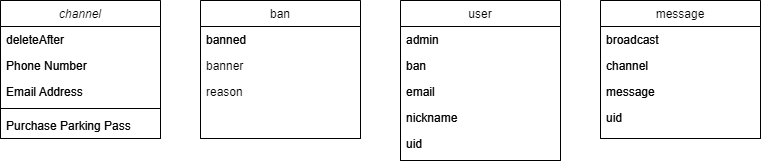

The diagram above was exported from draw.io. Its source (the exported page's mxGraphModel, read from the mxfile embedded in the PNG):
<mxGraphModel dx="1662" dy="762" grid="1" gridSize="10" guides="1" tooltips="1" connect="1" arrows="1" fold="1" page="1" pageScale="1" pageWidth="827" pageHeight="1169" math="0" shadow="0">
  <root>
    <mxCell id="WIyWlLk6GJQsqaUBKTNV-0" />
    <mxCell id="WIyWlLk6GJQsqaUBKTNV-1" parent="WIyWlLk6GJQsqaUBKTNV-0" />
    <mxCell id="zkfFHV4jXpPFQw0GAbJ--0" value="channel" style="swimlane;fontStyle=2;align=center;verticalAlign=top;childLayout=stackLayout;horizontal=1;startSize=26;horizontalStack=0;resizeParent=1;resizeLast=0;collapsible=1;marginBottom=0;rounded=0;shadow=0;strokeWidth=1;" parent="WIyWlLk6GJQsqaUBKTNV-1" vertex="1">
      <mxGeometry x="80" y="120" width="160" height="138" as="geometry">
        <mxRectangle x="70" y="130" width="160" height="26" as="alternateBounds" />
      </mxGeometry>
    </mxCell>
    <mxCell id="zkfFHV4jXpPFQw0GAbJ--1" value="deleteAfter" style="text;align=left;verticalAlign=top;spacingLeft=4;spacingRight=4;overflow=hidden;rotatable=0;points=[[0,0.5],[1,0.5]];portConstraint=eastwest;" parent="zkfFHV4jXpPFQw0GAbJ--0" vertex="1">
      <mxGeometry y="26" width="160" height="26" as="geometry" />
    </mxCell>
    <mxCell id="zkfFHV4jXpPFQw0GAbJ--2" value="Phone Number" style="text;align=left;verticalAlign=top;spacingLeft=4;spacingRight=4;overflow=hidden;rotatable=0;points=[[0,0.5],[1,0.5]];portConstraint=eastwest;rounded=0;shadow=0;html=0;" parent="zkfFHV4jXpPFQw0GAbJ--0" vertex="1">
      <mxGeometry y="52" width="160" height="26" as="geometry" />
    </mxCell>
    <mxCell id="zkfFHV4jXpPFQw0GAbJ--3" value="Email Address" style="text;align=left;verticalAlign=top;spacingLeft=4;spacingRight=4;overflow=hidden;rotatable=0;points=[[0,0.5],[1,0.5]];portConstraint=eastwest;rounded=0;shadow=0;html=0;" parent="zkfFHV4jXpPFQw0GAbJ--0" vertex="1">
      <mxGeometry y="78" width="160" height="26" as="geometry" />
    </mxCell>
    <mxCell id="zkfFHV4jXpPFQw0GAbJ--4" value="" style="line;html=1;strokeWidth=1;align=left;verticalAlign=middle;spacingTop=-1;spacingLeft=3;spacingRight=3;rotatable=0;labelPosition=right;points=[];portConstraint=eastwest;" parent="zkfFHV4jXpPFQw0GAbJ--0" vertex="1">
      <mxGeometry y="104" width="160" height="8" as="geometry" />
    </mxCell>
    <mxCell id="zkfFHV4jXpPFQw0GAbJ--5" value="Purchase Parking Pass" style="text;align=left;verticalAlign=top;spacingLeft=4;spacingRight=4;overflow=hidden;rotatable=0;points=[[0,0.5],[1,0.5]];portConstraint=eastwest;" parent="zkfFHV4jXpPFQw0GAbJ--0" vertex="1">
      <mxGeometry y="112" width="160" height="26" as="geometry" />
    </mxCell>
    <mxCell id="zkfFHV4jXpPFQw0GAbJ--6" value="message" style="swimlane;fontStyle=0;align=center;verticalAlign=top;childLayout=stackLayout;horizontal=1;startSize=26;horizontalStack=0;resizeParent=1;resizeLast=0;collapsible=1;marginBottom=0;rounded=0;shadow=0;strokeWidth=1;" parent="WIyWlLk6GJQsqaUBKTNV-1" vertex="1">
      <mxGeometry x="680" y="120" width="160" height="138" as="geometry">
        <mxRectangle x="130" y="380" width="160" height="26" as="alternateBounds" />
      </mxGeometry>
    </mxCell>
    <mxCell id="zkfFHV4jXpPFQw0GAbJ--7" value="broadcast" style="text;align=left;verticalAlign=top;spacingLeft=4;spacingRight=4;overflow=hidden;rotatable=0;points=[[0,0.5],[1,0.5]];portConstraint=eastwest;" parent="zkfFHV4jXpPFQw0GAbJ--6" vertex="1">
      <mxGeometry y="26" width="160" height="26" as="geometry" />
    </mxCell>
    <mxCell id="zkfFHV4jXpPFQw0GAbJ--8" value="channel" style="text;align=left;verticalAlign=top;spacingLeft=4;spacingRight=4;overflow=hidden;rotatable=0;points=[[0,0.5],[1,0.5]];portConstraint=eastwest;rounded=0;shadow=0;html=0;" parent="zkfFHV4jXpPFQw0GAbJ--6" vertex="1">
      <mxGeometry y="52" width="160" height="26" as="geometry" />
    </mxCell>
    <mxCell id="zkfFHV4jXpPFQw0GAbJ--11" value="message" style="text;align=left;verticalAlign=top;spacingLeft=4;spacingRight=4;overflow=hidden;rotatable=0;points=[[0,0.5],[1,0.5]];portConstraint=eastwest;" parent="zkfFHV4jXpPFQw0GAbJ--6" vertex="1">
      <mxGeometry y="78" width="160" height="26" as="geometry" />
    </mxCell>
    <mxCell id="_Jbv3V0TY-glQRItdwDT-4" value="uid" style="text;align=left;verticalAlign=top;spacingLeft=4;spacingRight=4;overflow=hidden;rotatable=0;points=[[0,0.5],[1,0.5]];portConstraint=eastwest;" parent="zkfFHV4jXpPFQw0GAbJ--6" vertex="1">
      <mxGeometry y="104" width="160" height="26" as="geometry" />
    </mxCell>
    <mxCell id="zkfFHV4jXpPFQw0GAbJ--17" value="user" style="swimlane;fontStyle=0;align=center;verticalAlign=top;childLayout=stackLayout;horizontal=1;startSize=26;horizontalStack=0;resizeParent=1;resizeLast=0;collapsible=1;marginBottom=0;rounded=0;shadow=0;strokeWidth=1;" parent="WIyWlLk6GJQsqaUBKTNV-1" vertex="1">
      <mxGeometry x="480" y="120" width="160" height="160" as="geometry">
        <mxRectangle x="550" y="140" width="160" height="26" as="alternateBounds" />
      </mxGeometry>
    </mxCell>
    <mxCell id="zkfFHV4jXpPFQw0GAbJ--18" value="admin" style="text;align=left;verticalAlign=top;spacingLeft=4;spacingRight=4;overflow=hidden;rotatable=0;points=[[0,0.5],[1,0.5]];portConstraint=eastwest;" parent="zkfFHV4jXpPFQw0GAbJ--17" vertex="1">
      <mxGeometry y="26" width="160" height="26" as="geometry" />
    </mxCell>
    <mxCell id="zkfFHV4jXpPFQw0GAbJ--19" value="ban" style="text;align=left;verticalAlign=top;spacingLeft=4;spacingRight=4;overflow=hidden;rotatable=0;points=[[0,0.5],[1,0.5]];portConstraint=eastwest;rounded=0;shadow=0;html=0;" parent="zkfFHV4jXpPFQw0GAbJ--17" vertex="1">
      <mxGeometry y="52" width="160" height="26" as="geometry" />
    </mxCell>
    <mxCell id="zkfFHV4jXpPFQw0GAbJ--20" value="email" style="text;align=left;verticalAlign=top;spacingLeft=4;spacingRight=4;overflow=hidden;rotatable=0;points=[[0,0.5],[1,0.5]];portConstraint=eastwest;rounded=0;shadow=0;html=0;" parent="zkfFHV4jXpPFQw0GAbJ--17" vertex="1">
      <mxGeometry y="78" width="160" height="26" as="geometry" />
    </mxCell>
    <mxCell id="zkfFHV4jXpPFQw0GAbJ--21" value="nickname" style="text;align=left;verticalAlign=top;spacingLeft=4;spacingRight=4;overflow=hidden;rotatable=0;points=[[0,0.5],[1,0.5]];portConstraint=eastwest;rounded=0;shadow=0;html=0;" parent="zkfFHV4jXpPFQw0GAbJ--17" vertex="1">
      <mxGeometry y="104" width="160" height="26" as="geometry" />
    </mxCell>
    <mxCell id="zkfFHV4jXpPFQw0GAbJ--22" value="uid" style="text;align=left;verticalAlign=top;spacingLeft=4;spacingRight=4;overflow=hidden;rotatable=0;points=[[0,0.5],[1,0.5]];portConstraint=eastwest;rounded=0;shadow=0;html=0;" parent="zkfFHV4jXpPFQw0GAbJ--17" vertex="1">
      <mxGeometry y="130" width="160" height="30" as="geometry" />
    </mxCell>
    <mxCell id="_Jbv3V0TY-glQRItdwDT-5" value="ban" style="swimlane;fontStyle=0;align=center;verticalAlign=top;childLayout=stackLayout;horizontal=1;startSize=26;horizontalStack=0;resizeParent=1;resizeLast=0;collapsible=1;marginBottom=0;rounded=0;shadow=0;strokeWidth=1;" parent="WIyWlLk6GJQsqaUBKTNV-1" vertex="1">
      <mxGeometry x="280" y="120" width="160" height="138" as="geometry">
        <mxRectangle x="130" y="380" width="160" height="26" as="alternateBounds" />
      </mxGeometry>
    </mxCell>
    <mxCell id="_Jbv3V0TY-glQRItdwDT-6" value="banned" style="text;align=left;verticalAlign=top;spacingLeft=4;spacingRight=4;overflow=hidden;rotatable=0;points=[[0,0.5],[1,0.5]];portConstraint=eastwest;" parent="_Jbv3V0TY-glQRItdwDT-5" vertex="1">
      <mxGeometry y="26" width="160" height="26" as="geometry" />
    </mxCell>
    <mxCell id="_Jbv3V0TY-glQRItdwDT-10" value="channel" style="swimlane;fontStyle=2;align=center;verticalAlign=top;childLayout=stackLayout;horizontal=1;startSize=26;horizontalStack=0;resizeParent=1;resizeLast=0;collapsible=1;marginBottom=0;rounded=0;shadow=0;strokeWidth=1;" parent="WIyWlLk6GJQsqaUBKTNV-1" vertex="1">
      <mxGeometry x="80" y="120" width="160" height="138" as="geometry">
        <mxRectangle x="70" y="130" width="160" height="26" as="alternateBounds" />
      </mxGeometry>
    </mxCell>
    <mxCell id="_Jbv3V0TY-glQRItdwDT-11" value="deleteAfter" style="text;align=left;verticalAlign=top;spacingLeft=4;spacingRight=4;overflow=hidden;rotatable=0;points=[[0,0.5],[1,0.5]];portConstraint=eastwest;" parent="_Jbv3V0TY-glQRItdwDT-10" vertex="1">
      <mxGeometry y="26" width="160" height="26" as="geometry" />
    </mxCell>
    <mxCell id="_Jbv3V0TY-glQRItdwDT-12" value="Phone Number" style="text;align=left;verticalAlign=top;spacingLeft=4;spacingRight=4;overflow=hidden;rotatable=0;points=[[0,0.5],[1,0.5]];portConstraint=eastwest;rounded=0;shadow=0;html=0;" parent="_Jbv3V0TY-glQRItdwDT-10" vertex="1">
      <mxGeometry y="52" width="160" height="26" as="geometry" />
    </mxCell>
    <mxCell id="_Jbv3V0TY-glQRItdwDT-13" value="Email Address" style="text;align=left;verticalAlign=top;spacingLeft=4;spacingRight=4;overflow=hidden;rotatable=0;points=[[0,0.5],[1,0.5]];portConstraint=eastwest;rounded=0;shadow=0;html=0;" parent="_Jbv3V0TY-glQRItdwDT-10" vertex="1">
      <mxGeometry y="78" width="160" height="26" as="geometry" />
    </mxCell>
    <mxCell id="_Jbv3V0TY-glQRItdwDT-14" value="" style="line;html=1;strokeWidth=1;align=left;verticalAlign=middle;spacingTop=-1;spacingLeft=3;spacingRight=3;rotatable=0;labelPosition=right;points=[];portConstraint=eastwest;" parent="_Jbv3V0TY-glQRItdwDT-10" vertex="1">
      <mxGeometry y="104" width="160" height="8" as="geometry" />
    </mxCell>
    <mxCell id="_Jbv3V0TY-glQRItdwDT-15" value="Purchase Parking Pass" style="text;align=left;verticalAlign=top;spacingLeft=4;spacingRight=4;overflow=hidden;rotatable=0;points=[[0,0.5],[1,0.5]];portConstraint=eastwest;" parent="_Jbv3V0TY-glQRItdwDT-10" vertex="1">
      <mxGeometry y="112" width="160" height="26" as="geometry" />
    </mxCell>
    <mxCell id="_Jbv3V0TY-glQRItdwDT-16" value="message" style="swimlane;fontStyle=0;align=center;verticalAlign=top;childLayout=stackLayout;horizontal=1;startSize=26;horizontalStack=0;resizeParent=1;resizeLast=0;collapsible=1;marginBottom=0;rounded=0;shadow=0;strokeWidth=1;" parent="WIyWlLk6GJQsqaUBKTNV-1" vertex="1">
      <mxGeometry x="680" y="120" width="160" height="138" as="geometry">
        <mxRectangle x="130" y="380" width="160" height="26" as="alternateBounds" />
      </mxGeometry>
    </mxCell>
    <mxCell id="_Jbv3V0TY-glQRItdwDT-17" value="broadcast" style="text;align=left;verticalAlign=top;spacingLeft=4;spacingRight=4;overflow=hidden;rotatable=0;points=[[0,0.5],[1,0.5]];portConstraint=eastwest;" parent="_Jbv3V0TY-glQRItdwDT-16" vertex="1">
      <mxGeometry y="26" width="160" height="26" as="geometry" />
    </mxCell>
    <mxCell id="_Jbv3V0TY-glQRItdwDT-18" value="channel" style="text;align=left;verticalAlign=top;spacingLeft=4;spacingRight=4;overflow=hidden;rotatable=0;points=[[0,0.5],[1,0.5]];portConstraint=eastwest;rounded=0;shadow=0;html=0;" parent="_Jbv3V0TY-glQRItdwDT-16" vertex="1">
      <mxGeometry y="52" width="160" height="26" as="geometry" />
    </mxCell>
    <mxCell id="_Jbv3V0TY-glQRItdwDT-19" value="message" style="text;align=left;verticalAlign=top;spacingLeft=4;spacingRight=4;overflow=hidden;rotatable=0;points=[[0,0.5],[1,0.5]];portConstraint=eastwest;" parent="_Jbv3V0TY-glQRItdwDT-16" vertex="1">
      <mxGeometry y="78" width="160" height="26" as="geometry" />
    </mxCell>
    <mxCell id="_Jbv3V0TY-glQRItdwDT-20" value="uid" style="text;align=left;verticalAlign=top;spacingLeft=4;spacingRight=4;overflow=hidden;rotatable=0;points=[[0,0.5],[1,0.5]];portConstraint=eastwest;" parent="_Jbv3V0TY-glQRItdwDT-16" vertex="1">
      <mxGeometry y="104" width="160" height="26" as="geometry" />
    </mxCell>
    <mxCell id="_Jbv3V0TY-glQRItdwDT-21" value="user" style="swimlane;fontStyle=0;align=center;verticalAlign=top;childLayout=stackLayout;horizontal=1;startSize=26;horizontalStack=0;resizeParent=1;resizeLast=0;collapsible=1;marginBottom=0;rounded=0;shadow=0;strokeWidth=1;" parent="WIyWlLk6GJQsqaUBKTNV-1" vertex="1">
      <mxGeometry x="480" y="120" width="160" height="160" as="geometry">
        <mxRectangle x="550" y="140" width="160" height="26" as="alternateBounds" />
      </mxGeometry>
    </mxCell>
    <mxCell id="_Jbv3V0TY-glQRItdwDT-22" value="admin" style="text;align=left;verticalAlign=top;spacingLeft=4;spacingRight=4;overflow=hidden;rotatable=0;points=[[0,0.5],[1,0.5]];portConstraint=eastwest;" parent="_Jbv3V0TY-glQRItdwDT-21" vertex="1">
      <mxGeometry y="26" width="160" height="26" as="geometry" />
    </mxCell>
    <mxCell id="_Jbv3V0TY-glQRItdwDT-23" value="ban" style="text;align=left;verticalAlign=top;spacingLeft=4;spacingRight=4;overflow=hidden;rotatable=0;points=[[0,0.5],[1,0.5]];portConstraint=eastwest;rounded=0;shadow=0;html=0;" parent="_Jbv3V0TY-glQRItdwDT-21" vertex="1">
      <mxGeometry y="52" width="160" height="26" as="geometry" />
    </mxCell>
    <mxCell id="_Jbv3V0TY-glQRItdwDT-24" value="email" style="text;align=left;verticalAlign=top;spacingLeft=4;spacingRight=4;overflow=hidden;rotatable=0;points=[[0,0.5],[1,0.5]];portConstraint=eastwest;rounded=0;shadow=0;html=0;" parent="_Jbv3V0TY-glQRItdwDT-21" vertex="1">
      <mxGeometry y="78" width="160" height="26" as="geometry" />
    </mxCell>
    <mxCell id="_Jbv3V0TY-glQRItdwDT-25" value="nickname" style="text;align=left;verticalAlign=top;spacingLeft=4;spacingRight=4;overflow=hidden;rotatable=0;points=[[0,0.5],[1,0.5]];portConstraint=eastwest;rounded=0;shadow=0;html=0;" parent="_Jbv3V0TY-glQRItdwDT-21" vertex="1">
      <mxGeometry y="104" width="160" height="26" as="geometry" />
    </mxCell>
    <mxCell id="_Jbv3V0TY-glQRItdwDT-26" value="uid" style="text;align=left;verticalAlign=top;spacingLeft=4;spacingRight=4;overflow=hidden;rotatable=0;points=[[0,0.5],[1,0.5]];portConstraint=eastwest;rounded=0;shadow=0;html=0;" parent="_Jbv3V0TY-glQRItdwDT-21" vertex="1">
      <mxGeometry y="130" width="160" height="30" as="geometry" />
    </mxCell>
    <mxCell id="_Jbv3V0TY-glQRItdwDT-27" value="ban" style="swimlane;fontStyle=0;align=center;verticalAlign=top;childLayout=stackLayout;horizontal=1;startSize=26;horizontalStack=0;resizeParent=1;resizeLast=0;collapsible=1;marginBottom=0;rounded=0;shadow=0;strokeWidth=1;" parent="WIyWlLk6GJQsqaUBKTNV-1" vertex="1">
      <mxGeometry x="280" y="120" width="160" height="138" as="geometry">
        <mxRectangle x="130" y="380" width="160" height="26" as="alternateBounds" />
      </mxGeometry>
    </mxCell>
    <mxCell id="RMO1LZ_YhFBs0-PRu_8r-0" value="banned" style="text;align=left;verticalAlign=top;spacingLeft=4;spacingRight=4;overflow=hidden;rotatable=0;points=[[0,0.5],[1,0.5]];portConstraint=eastwest;" vertex="1" parent="_Jbv3V0TY-glQRItdwDT-27">
      <mxGeometry y="26" width="160" height="26" as="geometry" />
    </mxCell>
    <mxCell id="_Jbv3V0TY-glQRItdwDT-28" value="banner" style="text;align=left;verticalAlign=top;spacingLeft=4;spacingRight=4;overflow=hidden;rotatable=0;points=[[0,0.5],[1,0.5]];portConstraint=eastwest;" parent="_Jbv3V0TY-glQRItdwDT-27" vertex="1">
      <mxGeometry y="52" width="160" height="26" as="geometry" />
    </mxCell>
    <mxCell id="_Jbv3V0TY-glQRItdwDT-9" value="reason" style="text;align=left;verticalAlign=top;spacingLeft=4;spacingRight=4;overflow=hidden;rotatable=0;points=[[0,0.5],[1,0.5]];portConstraint=eastwest;" parent="_Jbv3V0TY-glQRItdwDT-27" vertex="1">
      <mxGeometry y="78" width="160" height="26" as="geometry" />
    </mxCell>
  </root>
</mxGraphModel>